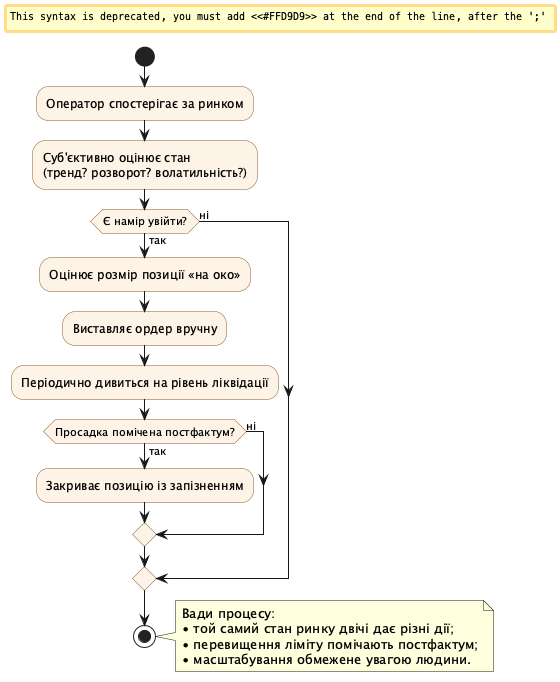

The diagram above was rendered by PlantUML. Its source (embedded in the PNG):
@startuml
' Модель «як є»: ручна маржинальна торгівля (нотація у стилі BPMN).
' Найменування: docs/diagrams/bpmn/as_is_manual.puml
' Призначення: показати три системні вади ручного процесу — невідтворюваність рішення,
'     реактивний контроль ризику, обмеження масштабування. Звіт §2.1.
' Автор: Андрій Жук, 2026.
skinparam defaultFontName "DejaVu Sans"
skinparam activityBorderColor #8A5A2B
skinparam activityBackgroundColor #FDF3E7
start
:Оператор спостерігає за ринком;
:Суб'єктивно оцінює стан
(тренд? розворот? волатильність?);
if (Є намір увійти?) then (так)
  :Оцінює розмір позиції «на око»;
  :Виставляє ордер вручну;
  :Періодично дивиться на рівень ліквідації;
  if (Просадка помічена постфактум?) then (так)
    #FFD9D9:Закриває позицію із запізненням;
  else (ні)
  endif
else (ні)
endif
stop
note right
  Вади процесу:
  • той самий стан ринку двічі дає різні дії;
  • перевищення ліміту помічають постфактум;
  • масштабування обмежене увагою людини.
end note
@enduml